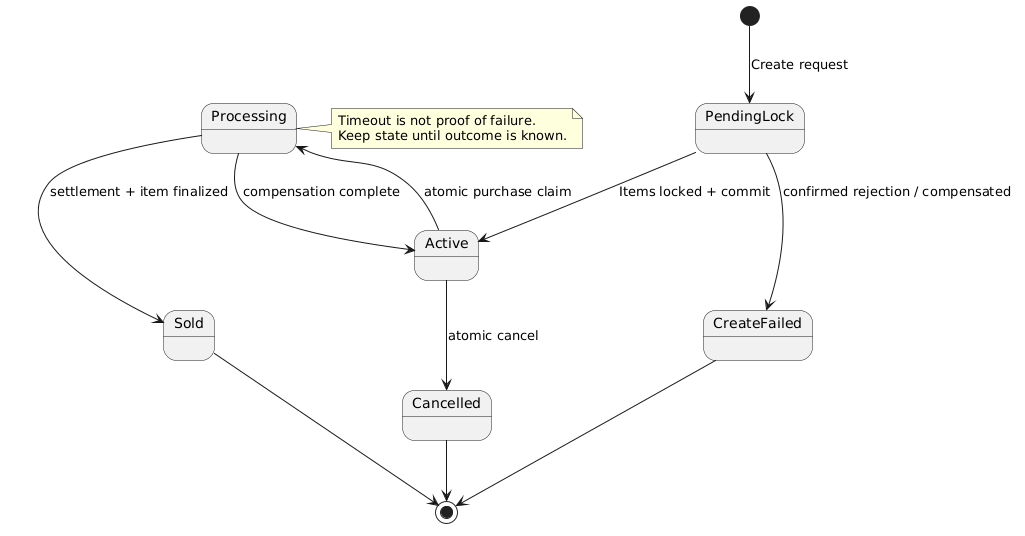

The diagram above was rendered by PlantUML. Its source (embedded in the PNG):
@startuml
skinparam shadowing false
skinparam defaultFontName SansSerif
state PendingLock
state Active
state Processing
state Sold
state Cancelled
state CreateFailed
[*] --> PendingLock : Create request
PendingLock --> Active : Items locked + commit
PendingLock --> CreateFailed : confirmed rejection / compensated
Active --> Processing : atomic purchase claim
Active --> Cancelled : atomic cancel
Processing --> Sold : settlement + item finalized
Processing --> Active : compensation complete
Sold --> [*]
Cancelled --> [*]
CreateFailed --> [*]
note right of Processing
  Timeout is not proof of failure.
  Keep state until outcome is known.
end note
@enduml